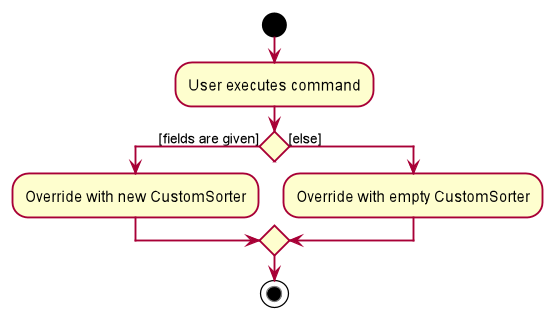

The diagram above was rendered by PlantUML. Its source (embedded in the PNG):
@startuml








skinparam BackgroundColor #FFFFFFF

skinparam Shadowing false

skinparam Class {
    FontColor #FFFFFF
    BorderThickness 1
    BorderColor #FFFFFF
    StereotypeFontColor #FFFFFF
    FontName Arial
}

skinparam Actor {
    BorderColor #000000
    Color #000000
    FontName Arial
}

skinparam Sequence {
    MessageAlign center
    BoxFontSize 15
    BoxPadding 0
    BoxFontColor #FFFFFF
    FontName Arial
}

skinparam Participant {
    FontColor #FFFFFFF
    Padding 20
}

skinparam MinClassWidth 50
skinparam ParticipantPadding 10
skinparam Shadowing false
skinparam DefaultTextAlignment center
skinparam packageStyle Rectangle

hide footbox
hide members
hide circle

start
:User executes command;


if () then ([fields are given])
    :Override with new CustomSorter;
    else([else])
    :Override with empty CustomSorter;
endif
stop
@enduml